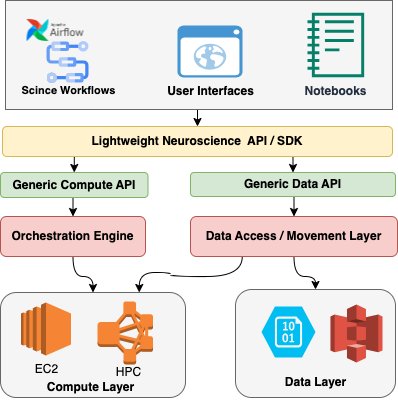

The diagram above was exported from draw.io. Its source (the exported page's mxGraphModel, read from the mxfile embedded in the PNG):
<mxGraphModel dx="823" dy="529" grid="1" gridSize="10" guides="1" tooltips="1" connect="1" arrows="1" fold="1" page="1" pageScale="1" pageWidth="850" pageHeight="1100" math="0" shadow="0">
  <root>
    <mxCell id="0" />
    <mxCell id="1" parent="0" />
    <mxCell id="cSecO8noyL-Y-6mZNqrJ-24" style="edgeStyle=orthogonalEdgeStyle;rounded=0;orthogonalLoop=1;jettySize=auto;html=1;exitX=0.5;exitY=1;exitDx=0;exitDy=0;entryX=0.5;entryY=0;entryDx=0;entryDy=0;" parent="1" source="cSecO8noyL-Y-6mZNqrJ-23" target="Vr0J391xegu8EeqyImEO-1" edge="1">
      <mxGeometry relative="1" as="geometry" />
    </mxCell>
    <mxCell id="cSecO8noyL-Y-6mZNqrJ-23" value="" style="whiteSpace=wrap;html=1;fillColor=#f5f5f5;fontColor=#333333;strokeColor=#666666;" parent="1" vertex="1">
      <mxGeometry x="130" y="354" width="387" height="109" as="geometry" />
    </mxCell>
    <mxCell id="Vr0J391xegu8EeqyImEO-11" value="" style="rounded=1;whiteSpace=wrap;html=1;fillColor=#f5f5f5;fontColor=#333333;strokeColor=#666666;" parent="1" vertex="1">
      <mxGeometry x="125" y="646" width="185" height="105" as="geometry" />
    </mxCell>
    <mxCell id="Vr0J391xegu8EeqyImEO-9" value="" style="rounded=1;whiteSpace=wrap;html=1;fillColor=#f5f5f5;fontColor=#333333;strokeColor=#666666;" parent="1" vertex="1">
      <mxGeometry x="360" y="643" width="160" height="108" as="geometry" />
    </mxCell>
    <mxCell id="cSecO8noyL-Y-6mZNqrJ-18" style="edgeStyle=orthogonalEdgeStyle;rounded=0;orthogonalLoop=1;jettySize=auto;html=1;exitX=0.25;exitY=1;exitDx=0;exitDy=0;entryX=0.5;entryY=0;entryDx=0;entryDy=0;" parent="1" source="Vr0J391xegu8EeqyImEO-1" target="Vr0J391xegu8EeqyImEO-2" edge="1">
      <mxGeometry relative="1" as="geometry" />
    </mxCell>
    <mxCell id="cSecO8noyL-Y-6mZNqrJ-19" style="edgeStyle=orthogonalEdgeStyle;rounded=0;orthogonalLoop=1;jettySize=auto;html=1;exitX=0.75;exitY=1;exitDx=0;exitDy=0;entryX=0.5;entryY=0;entryDx=0;entryDy=0;" parent="1" source="Vr0J391xegu8EeqyImEO-1" target="cSecO8noyL-Y-6mZNqrJ-6" edge="1">
      <mxGeometry relative="1" as="geometry" />
    </mxCell>
    <mxCell id="Vr0J391xegu8EeqyImEO-1" value="Lightweight Neuroscience&amp;nbsp; API / SDK" style="rounded=1;whiteSpace=wrap;html=1;fillColor=#fff2cc;strokeColor=#d6b656;fontStyle=1" parent="1" vertex="1">
      <mxGeometry x="127" y="480" width="390" height="30" as="geometry" />
    </mxCell>
    <mxCell id="cSecO8noyL-Y-6mZNqrJ-16" style="edgeStyle=orthogonalEdgeStyle;rounded=0;orthogonalLoop=1;jettySize=auto;html=1;exitX=0.5;exitY=1;exitDx=0;exitDy=0;entryX=0.5;entryY=0;entryDx=0;entryDy=0;" parent="1" source="Vr0J391xegu8EeqyImEO-2" target="Vr0J391xegu8EeqyImEO-13" edge="1">
      <mxGeometry relative="1" as="geometry" />
    </mxCell>
    <mxCell id="Vr0J391xegu8EeqyImEO-2" value="Generic Compute API" style="rounded=1;whiteSpace=wrap;html=1;fillColor=#d5e8d4;strokeColor=#82b366;fontStyle=1" parent="1" vertex="1">
      <mxGeometry x="125" y="526" width="147.5" height="25" as="geometry" />
    </mxCell>
    <mxCell id="Vr0J391xegu8EeqyImEO-3" value="EC2" style="outlineConnect=0;dashed=0;verticalLabelPosition=bottom;verticalAlign=top;align=center;html=1;shape=mxgraph.aws3.ec2;fillColor=#F58534;gradientColor=none;" parent="1" vertex="1">
      <mxGeometry x="145.5" y="656" width="50" height="53" as="geometry" />
    </mxCell>
    <mxCell id="Vr0J391xegu8EeqyImEO-4" value="" style="outlineConnect=0;dashed=0;verticalLabelPosition=bottom;verticalAlign=top;align=center;html=1;shape=mxgraph.aws3.emr_cluster;fillColor=#F58534;gradientColor=none;" parent="1" vertex="1">
      <mxGeometry x="222" y="655" width="55.5" height="63" as="geometry" />
    </mxCell>
    <mxCell id="Vr0J391xegu8EeqyImEO-6" value="HPC" style="text;html=1;align=center;verticalAlign=middle;resizable=0;points=[];autosize=1;strokeColor=none;fillColor=none;" parent="1" vertex="1">
      <mxGeometry x="228" y="711" width="50" height="30" as="geometry" />
    </mxCell>
    <mxCell id="Vr0J391xegu8EeqyImEO-7" value="" style="outlineConnect=0;dashed=0;verticalLabelPosition=bottom;verticalAlign=top;align=center;html=1;shape=mxgraph.aws3.s3;fillColor=#E05243;gradientColor=none;" parent="1" vertex="1">
      <mxGeometry x="455" y="658" width="52" height="58" as="geometry" />
    </mxCell>
    <mxCell id="Vr0J391xegu8EeqyImEO-8" value="" style="verticalLabelPosition=bottom;html=1;verticalAlign=top;align=center;strokeColor=none;fillColor=#00BEF2;shape=mxgraph.azure.storage_blob;" parent="1" vertex="1">
      <mxGeometry x="386" y="660" width="54" height="51" as="geometry" />
    </mxCell>
    <mxCell id="Vr0J391xegu8EeqyImEO-12" value="Compute Layer" style="text;html=1;align=center;verticalAlign=middle;resizable=0;points=[];autosize=1;strokeColor=none;fillColor=none;fontStyle=1" parent="1" vertex="1">
      <mxGeometry x="160" y="726" width="110" height="30" as="geometry" />
    </mxCell>
    <mxCell id="cSecO8noyL-Y-6mZNqrJ-11" style="edgeStyle=orthogonalEdgeStyle;orthogonalLoop=1;jettySize=auto;html=1;entryX=0.5;entryY=0;entryDx=0;entryDy=0;curved=1;" parent="1" source="Vr0J391xegu8EeqyImEO-13" target="Vr0J391xegu8EeqyImEO-11" edge="1">
      <mxGeometry relative="1" as="geometry" />
    </mxCell>
    <mxCell id="Vr0J391xegu8EeqyImEO-13" value="Orchestration Engine" style="rounded=1;whiteSpace=wrap;html=1;fillColor=#f8cecc;strokeColor=#b85450;fontStyle=1" parent="1" vertex="1">
      <mxGeometry x="125" y="570" width="145" height="40" as="geometry" />
    </mxCell>
    <mxCell id="Vr0J391xegu8EeqyImEO-29" value="" style="shape=image;verticalLabelPosition=bottom;labelBackgroundColor=default;verticalAlign=top;aspect=fixed;imageAspect=0;image=https://upload.wikimedia.org/wikipedia/commons/d/de/AirflowLogo.png;" parent="1" vertex="1">
      <mxGeometry x="151.5" y="373" width="56.89" height="22" as="geometry" />
    </mxCell>
    <mxCell id="cSecO8noyL-Y-6mZNqrJ-4" value="User Interfaces" style="shadow=0;dashed=0;html=1;strokeColor=none;fillColor=#4495D1;labelPosition=center;verticalLabelPosition=bottom;verticalAlign=top;align=center;outlineConnect=0;shape=mxgraph.veeam.2d.web_ui;fontStyle=1" parent="1" vertex="1">
      <mxGeometry x="302" y="379" width="65" height="52" as="geometry" />
    </mxCell>
    <mxCell id="cSecO8noyL-Y-6mZNqrJ-15" style="edgeStyle=orthogonalEdgeStyle;rounded=0;orthogonalLoop=1;jettySize=auto;html=1;exitX=0.5;exitY=1;exitDx=0;exitDy=0;entryX=0.5;entryY=0;entryDx=0;entryDy=0;" parent="1" source="cSecO8noyL-Y-6mZNqrJ-6" target="cSecO8noyL-Y-6mZNqrJ-7" edge="1">
      <mxGeometry relative="1" as="geometry" />
    </mxCell>
    <mxCell id="cSecO8noyL-Y-6mZNqrJ-6" value="Generic Data API" style="rounded=1;whiteSpace=wrap;html=1;fillColor=#d5e8d4;strokeColor=#82b366;fontStyle=1" parent="1" vertex="1">
      <mxGeometry x="315" y="526" width="205" height="24" as="geometry" />
    </mxCell>
    <mxCell id="cSecO8noyL-Y-6mZNqrJ-14" style="edgeStyle=orthogonalEdgeStyle;orthogonalLoop=1;jettySize=auto;html=1;exitX=0.5;exitY=1;exitDx=0;exitDy=0;curved=1;" parent="1" source="cSecO8noyL-Y-6mZNqrJ-7" target="Vr0J391xegu8EeqyImEO-9" edge="1">
      <mxGeometry relative="1" as="geometry" />
    </mxCell>
    <mxCell id="cSecO8noyL-Y-6mZNqrJ-17" style="edgeStyle=orthogonalEdgeStyle;orthogonalLoop=1;jettySize=auto;html=1;exitX=0.25;exitY=1;exitDx=0;exitDy=0;entryX=0.75;entryY=0;entryDx=0;entryDy=0;curved=1;" parent="1" source="cSecO8noyL-Y-6mZNqrJ-7" target="Vr0J391xegu8EeqyImEO-11" edge="1">
      <mxGeometry relative="1" as="geometry" />
    </mxCell>
    <mxCell id="cSecO8noyL-Y-6mZNqrJ-7" value="Data Access / Movement Layer" style="rounded=1;whiteSpace=wrap;html=1;fillColor=#f8cecc;strokeColor=#b85450;fontStyle=1" parent="1" vertex="1">
      <mxGeometry x="315" y="570" width="207" height="40" as="geometry" />
    </mxCell>
    <mxCell id="cSecO8noyL-Y-6mZNqrJ-10" value="Data Layer" style="text;html=1;align=center;verticalAlign=middle;resizable=0;points=[];autosize=1;strokeColor=none;fillColor=none;fontStyle=1" parent="1" vertex="1">
      <mxGeometry x="400" y="721" width="80" height="30" as="geometry" />
    </mxCell>
    <mxCell id="cSecO8noyL-Y-6mZNqrJ-21" value="&lt;font color=&quot;#000000&quot;&gt;Scince Workflows&lt;/font&gt;" style="sketch=0;html=1;verticalAlign=top;labelPosition=center;verticalLabelPosition=bottom;align=center;spacingTop=-6;fontSize=11;fontStyle=1;fontColor=#999999;shape=image;aspect=fixed;imageAspect=0;image=data:image/svg+xml,(base64 omitted: 2456 chars);" parent="1" vertex="1">
      <mxGeometry x="171.5" y="395" width="42" height="42" as="geometry" />
    </mxCell>
    <mxCell id="cSecO8noyL-Y-6mZNqrJ-22" value="Notebooks" style="sketch=0;outlineConnect=0;fontColor=#232F3E;gradientColor=none;fillColor=#067F68;strokeColor=none;dashed=0;verticalLabelPosition=bottom;verticalAlign=top;align=center;html=1;fontSize=12;fontStyle=1;aspect=fixed;pointerEvents=1;shape=mxgraph.aws4.sagemaker_notebook;" parent="1" vertex="1">
      <mxGeometry x="432" y="366" width="56.67" height="65" as="geometry" />
    </mxCell>
  </root>
</mxGraphModel>